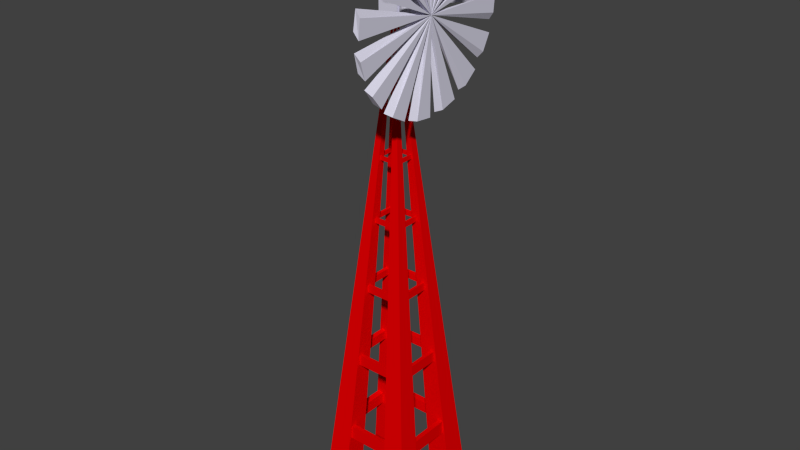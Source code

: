 # Source: wind_mill.blend  (saved by Blender 2.76.0; exported with 4.5.12 LTS)
import bpy
from mathutils import Matrix  # noqa: F401  (used for matrix-valued properties, if any)

bpy.ops.wm.read_factory_settings(use_empty=True)
scene = bpy.context.scene
scene.name = 'Scene'

# ---- collections
col_collection_1 = bpy.data.collections.new('Collection 1'); scene.collection.children.link(col_collection_1)

# ---- materials (node trees are filled in below, after node groups)
mat_wind_mill = bpy.data.materials.new('Wind Mill')
mat_wind_mill.alpha_threshold = 0.0
mat_wind_mill.use_transparent_shadow = False
mat_wind_mill.diffuse_color = (0.6923, 0.6761, 0.8, 1.0)
mat_wind_mill.roughness = 0.5
mat_wind_mill.line_color = (0.0, 0.0, 0.0, 1.0)
mat_wind_mill_body = bpy.data.materials.new('Wind Mill Body')
mat_wind_mill_body.alpha_threshold = 0.0
mat_wind_mill_body.use_transparent_shadow = False
mat_wind_mill_body.diffuse_color = (0.8, 0.0, 0.0008071, 1.0)
mat_wind_mill_body.roughness = 0.5

# ---- material node trees

# ---- world
world_world = bpy.data.worlds.new('World'); scene.world = world_world
world_world.color = (0.05088, 0.05088, 0.05088)
world_world.use_sun_shadow = False
world_world.sun_shadow_jitter_overblur = 0.0
world_world.cycles.sampling_method = 'MANUAL'
world_world.cycles.sample_map_resolution = 256

# ---- meshes
me_cube_001 = bpy.data.meshes.new('Cube.001')
me_cube_001.from_pydata([(-0.8215, -0.8215, -1.0), (0.0, 0.0, 1.0), (-0.8215, 0.8215, -1.0), (-0.156, 0.156, 0.9383), (0.8215, -0.8215, -1.0), (-0.156, -0.156, 1.015), (0.8215, 0.8215, -1.0), (-0.156, -0.156, 0.9383), (-0.156, 0.156, 1.015), (0.156, -0.156, 0.9383), (0.156, -0.156, 1.015), (0.156, 0.156, 0.9383), (0.156, 0.156, 1.015), (0.3088, 1.746e-08, 1.029), (0.2684, 1.746e-08, 1.026), (0.2312, 1.746e-08, 1.021), (0.1985, 1.746e-08, 1.015), (0.1717, 1.746e-08, 1.007), (0.1518, 1.746e-08, 0.9974), (0.1396, 1.746e-08, 0.9874), (0.1354, 1.746e-08, 0.977), (0.1396, 1.746e-08, 0.9667), (0.1518, 1.746e-08, 0.9567), (0.1717, 1.746e-08, 0.9475), (0.1985, 1.746e-08, 0.9394), (0.2312, 1.746e-08, 0.9328), (0.2684, 1.746e-08, 0.9279), (0.3088, 1.746e-08, 0.9249), (0.3096, 0.008199, 1.029), (0.27, 0.01608, 1.026), (0.2335, 0.02335, 1.021), (0.2014, 0.02972, 1.015), (0.1752, 0.03494, 1.007), (0.1556, 0.03883, 0.9974), (0.1436, 0.04122, 0.9874), (0.1396, 0.04203, 0.977), (0.1436, 0.04122, 0.9667), (0.1556, 0.03883, 0.9567), (0.1752, 0.03494, 0.9475), (0.2014, 0.02972, 0.9394), (0.2335, 0.02335, 0.9328), (0.27, 0.01608, 0.9279), (0.3096, 0.008199, 0.9249), (0.312, 0.01608, 1.029), (0.2747, 0.03155, 1.026), (0.2403, 0.0458, 1.021), (0.2101, 0.05829, 1.015), (0.1854, 0.06855, 1.007), (0.167, 0.07616, 0.9974), (0.1556, 0.08085, 0.9874), (0.1518, 0.08244, 0.977), (0.1556, 0.08085, 0.9667), (0.167, 0.07616, 0.9567), (0.1854, 0.06855, 0.9475), (0.2101, 0.05829, 0.9394), (0.2403, 0.0458, 0.9328), (0.2747, 0.03155, 0.9279), (0.312, 0.01608, 0.9249), (0.3159, 0.02335, 1.029), (0.2823, 0.0458, 1.026), (0.2513, 0.06649, 1.021), (0.2242, 0.08463, 1.015), (0.2019, 0.09951, 1.007), (0.1854, 0.1106, 0.9974), (0.1752, 0.1174, 0.9874), (0.1717, 0.1197, 0.977), (0.1752, 0.1174, 0.9667), (0.1854, 0.1106, 0.9567), (0.2019, 0.09951, 0.9475), (0.2242, 0.08463, 0.9394), (0.2513, 0.06649, 0.9328), (0.2823, 0.0458, 0.9279), (0.3159, 0.02335, 0.9249), (0.3211, 0.02972, 1.029), (0.2925, 0.05829, 1.026), (0.2662, 0.08463, 1.021), (0.2431, 0.1077, 1.015), (0.2242, 0.1267, 1.007), (0.2101, 0.1407, 0.9974), (0.2014, 0.1494, 0.9874), (0.1985, 0.1523, 0.977), (0.2014, 0.1494, 0.9667), (0.2101, 0.1407, 0.9567), (0.2242, 0.1267, 0.9475), (0.2431, 0.1077, 0.9394), (0.2662, 0.08463, 0.9328), (0.2925, 0.05829, 0.9279), (0.3211, 0.02972, 0.9249), (0.3275, 0.03494, 1.029), (0.305, 0.06855, 1.026), (0.2843, 0.09951, 1.021), (0.2662, 0.1267, 1.015), (0.2513, 0.1489, 1.007), (0.2403, 0.1655, 0.9974), (0.2335, 0.1757, 0.9874), (0.2312, 0.1791, 0.977), (0.2335, 0.1757, 0.9667), (0.2403, 0.1655, 0.9567), (0.2513, 0.1489, 0.9475), (0.2662, 0.1267, 0.9394), (0.2843, 0.09951, 0.9328), (0.305, 0.06855, 0.9279), (0.3275, 0.03494, 0.9249), (0.3348, 0.03883, 1.029), (0.3193, 0.07616, 1.026), (0.305, 0.1106, 1.021), (0.2925, 0.1407, 1.015), (0.2823, 0.1655, 1.007), (0.2747, 0.1839, 0.9974), (0.27, 0.1952, 0.9874), (0.2684, 0.199, 0.977), (0.27, 0.1952, 0.9667), (0.2747, 0.1839, 0.9567), (0.2823, 0.1655, 0.9475), (0.2925, 0.1407, 0.9394), (0.305, 0.1106, 0.9328), (0.3193, 0.07616, 0.9279), (0.3348, 0.03883, 0.9249), (0.3426, 0.04122, 1.029), (0.3348, 0.08085, 1.026), (0.3275, 0.1174, 1.021), (0.3211, 0.1494, 1.015), (0.3159, 0.1757, 1.007), (0.312, 0.1952, 0.9974), (0.3096, 0.2072, 0.9874), (0.3088, 0.2113, 0.977), (0.3096, 0.2072, 0.9667), (0.312, 0.1952, 0.9567), (0.3159, 0.1757, 0.9475), (0.3211, 0.1494, 0.9394), (0.3275, 0.1174, 0.9328), (0.3348, 0.08085, 0.9279), (0.3426, 0.04122, 0.9249), (0.3508, 0.04203, 1.029), (0.3508, 0.08244, 1.026), (0.3508, 0.1197, 1.021), (0.3508, 0.1523, 1.015), (0.3508, 0.1791, 1.007), (0.3508, 0.199, 0.9974), (0.3508, 0.2113, 0.9874), (0.3508, 0.2154, 0.977), (0.3508, 0.2113, 0.9667), (0.3508, 0.199, 0.9567), (0.3508, 0.1791, 0.9475), (0.3508, 0.1523, 0.9394), (0.3508, 0.1197, 0.9328), (0.3508, 0.08244, 0.9279), (0.3508, 0.04203, 0.9249), (0.359, 0.04122, 1.029), (0.3669, 0.08085, 1.026), (0.3742, 0.1174, 1.021), (0.3806, 0.1494, 1.015), (0.3858, 0.1757, 1.007), (0.3897, 0.1952, 0.9974), (0.3921, 0.2072, 0.9874), (0.3929, 0.2113, 0.977), (0.3921, 0.2072, 0.9667), (0.3897, 0.1952, 0.9567), (0.3858, 0.1757, 0.9475), (0.3806, 0.1494, 0.9394), (0.3742, 0.1174, 0.9328), (0.3669, 0.08085, 0.9279), (0.359, 0.04122, 0.9249), (0.3669, 0.03883, 1.029), (0.3824, 0.07616, 1.026), (0.3966, 0.1106, 1.021), (0.4091, 0.1407, 1.015), (0.4194, 0.1655, 1.007), (0.427, 0.1839, 0.9974), (0.4317, 0.1952, 0.9874), (0.4333, 0.199, 0.977), (0.4317, 0.1952, 0.9667), (0.427, 0.1839, 0.9567), (0.4194, 0.1655, 0.9475), (0.4091, 0.1407, 0.9394), (0.3966, 0.1106, 0.9328), (0.3824, 0.07616, 0.9279), (0.3669, 0.03883, 0.9249), (0.3742, 0.03494, 1.029), (0.3966, 0.06855, 1.026), (0.4173, 0.09951, 1.021), (0.4355, 0.1267, 1.015), (0.4504, 0.1489, 1.007), (0.4614, 0.1655, 0.9974), (0.4682, 0.1757, 0.9874), (0.4705, 0.1791, 0.977), (0.4682, 0.1757, 0.9667), (0.4614, 0.1655, 0.9567), (0.4504, 0.1489, 0.9475), (0.4355, 0.1267, 0.9394), (0.4173, 0.09951, 0.9328), (0.3966, 0.06855, 0.9279), (0.3742, 0.03494, 0.9249), (0.3806, 0.02972, 1.029), (0.4091, 0.05829, 1.026), (0.4355, 0.08463, 1.021), (0.4585, 0.1077, 1.015), (0.4775, 0.1267, 1.007), (0.4916, 0.1407, 0.9974), (0.5002, 0.1494, 0.9874), (0.5032, 0.1523, 0.977), (0.5002, 0.1494, 0.9667), (0.4916, 0.1407, 0.9567), (0.4775, 0.1267, 0.9475), (0.4585, 0.1077, 0.9394), (0.4355, 0.08463, 0.9328), (0.4091, 0.05829, 0.9279), (0.3806, 0.02972, 0.9249), (0.3858, 0.02335, 1.029), (0.4194, 0.0458, 1.026), (0.4504, 0.06649, 1.021), (0.4775, 0.08463, 1.015), (0.4998, 0.09951, 1.007), (0.5163, 0.1106, 0.9974), (0.5265, 0.1174, 0.9874), (0.53, 0.1197, 0.977), (0.5265, 0.1174, 0.9667), (0.5163, 0.1106, 0.9567), (0.4998, 0.09951, 0.9475), (0.4775, 0.08463, 0.9394), (0.4504, 0.06649, 0.9328), (0.4194, 0.0458, 0.9279), (0.3858, 0.02335, 0.9249), (0.3897, 0.01608, 1.029), (0.427, 0.03155, 1.026), (0.4614, 0.0458, 1.021), (0.4916, 0.05829, 1.015), (0.5163, 0.06855, 1.007), (0.5347, 0.07616, 0.9974), (0.546, 0.08085, 0.9874), (0.5499, 0.08244, 0.977), (0.546, 0.08085, 0.9667), (0.5347, 0.07616, 0.9567), (0.5163, 0.06855, 0.9475), (0.4916, 0.05829, 0.9394), (0.4614, 0.0458, 0.9328), (0.427, 0.03155, 0.9279), (0.3897, 0.01608, 0.9249), (0.3921, 0.008199, 1.029), (0.4317, 0.01608, 1.026), (0.4682, 0.02335, 1.021), (0.5002, 0.02972, 1.015), (0.5265, 0.03494, 1.007), (0.546, 0.03883, 0.9974), (0.5581, 0.04122, 0.9874), (0.5621, 0.04203, 0.977), (0.5581, 0.04122, 0.9667), (0.546, 0.03883, 0.9567), (0.5265, 0.03494, 0.9475), (0.5002, 0.02972, 0.9394), (0.4682, 0.02335, 0.9328), (0.4317, 0.01608, 0.9279), (0.3921, 0.008199, 0.9249), (0.3929, 1.591e-08, 1.029), (0.4333, 2.634e-08, 1.026), (0.4705, 2.313e-08, 1.021), (0.5032, 1.19e-08, 1.015), (0.53, -9.451e-10, 1.007), (0.5499, 3.116e-08, 0.9974), (0.5621, -9.451e-10, 0.9874), (0.5663, -4.155e-09, 0.977), (0.5621, -9.451e-10, 0.9667), (0.5499, 3.116e-08, 0.9567), (0.53, -9.451e-10, 0.9475), (0.5032, 1.19e-08, 0.9394), (0.4705, 1.511e-08, 0.9328), (0.4333, 1.832e-08, 0.9279), (0.3929, 1.832e-08, 0.9249), (0.3921, -0.008199, 1.029), (0.4317, -0.01608, 1.026), (0.4682, -0.02335, 1.021), (0.5002, -0.02972, 1.015), (0.5265, -0.03494, 1.007), (0.546, -0.03883, 0.9974), (0.5581, -0.04122, 0.9874), (0.5621, -0.04203, 0.977), (0.5581, -0.04122, 0.9667), (0.546, -0.03883, 0.9567), (0.5265, -0.03494, 0.9475), (0.5002, -0.02972, 0.9394), (0.4682, -0.02335, 0.9328), (0.4317, -0.01608, 0.9279), (0.3921, -0.008199, 0.9249), (0.3897, -0.01608, 1.029), (0.427, -0.03155, 1.026), (0.4614, -0.0458, 1.021), (0.4916, -0.05829, 1.015), (0.5163, -0.06855, 1.007), (0.5347, -0.07616, 0.9974), (0.546, -0.08085, 0.9874), (0.5499, -0.08244, 0.977), (0.546, -0.08085, 0.9667), (0.5347, -0.07616, 0.9567), (0.5163, -0.06855, 0.9475), (0.4916, -0.05829, 0.9394), (0.4614, -0.0458, 0.9328), (0.427, -0.03155, 0.9279), (0.3897, -0.01608, 0.9249), (0.3858, -0.02335, 1.029), (0.4194, -0.0458, 1.026), (0.4504, -0.06649, 1.021), (0.4775, -0.08463, 1.015), (0.4998, -0.09951, 1.007), (0.5163, -0.1106, 0.9974), (0.5265, -0.1174, 0.9874), (0.53, -0.1197, 0.977), (0.5265, -0.1174, 0.9667), (0.5163, -0.1106, 0.9567), (0.4998, -0.09951, 0.9475), (0.4775, -0.08463, 0.9394), (0.4504, -0.06649, 0.9328), (0.4194, -0.0458, 0.9279), (0.3858, -0.02335, 0.9249), (0.3806, -0.02972, 1.029), (0.4091, -0.05829, 1.026), (0.4355, -0.08463, 1.021), (0.4585, -0.1077, 1.015), (0.4775, -0.1267, 1.007), (0.4916, -0.1407, 0.9974), (0.5002, -0.1494, 0.9874), (0.5032, -0.1523, 0.977), (0.5002, -0.1494, 0.9667), (0.4916, -0.1407, 0.9567), (0.4775, -0.1267, 0.9475), (0.4585, -0.1077, 0.9394), (0.4355, -0.08463, 0.9328), (0.4091, -0.05829, 0.9279), (0.3806, -0.02972, 0.9249), (0.3742, -0.03494, 1.029), (0.3966, -0.06855, 1.026), (0.4173, -0.09951, 1.021), (0.4355, -0.1267, 1.015), (0.4504, -0.1489, 1.007), (0.4614, -0.1655, 0.9974), (0.4682, -0.1757, 0.9874), (0.4705, -0.1791, 0.977), (0.4682, -0.1757, 0.9667), (0.4614, -0.1655, 0.9567), (0.4504, -0.1489, 0.9475), (0.4355, -0.1267, 0.9394), (0.4173, -0.09951, 0.9328), (0.3966, -0.06855, 0.9279), (0.3742, -0.03494, 0.9249), (0.3508, 1.746e-08, 0.9239), (0.3669, -0.03883, 1.029), (0.3824, -0.07616, 1.026), (0.3966, -0.1106, 1.021), (0.4091, -0.1407, 1.015), (0.4194, -0.1655, 1.007), (0.427, -0.1839, 0.9974), (0.4317, -0.1952, 0.9874), (0.4333, -0.199, 0.977), (0.4317, -0.1952, 0.9667), (0.427, -0.1839, 0.9567), (0.4194, -0.1655, 0.9475), (0.4091, -0.1407, 0.9394), (0.3966, -0.1106, 0.9328), (0.3824, -0.07616, 0.9279), (0.3669, -0.03883, 0.9249), (0.359, -0.04122, 1.029), (0.3669, -0.08085, 1.026), (0.3742, -0.1174, 1.021), (0.3806, -0.1494, 1.015), (0.3858, -0.1757, 1.007), (0.3897, -0.1952, 0.9974), (0.3921, -0.2072, 0.9874), (0.3929, -0.2113, 0.977), (0.3921, -0.2072, 0.9667), (0.3897, -0.1952, 0.9567), (0.3858, -0.1757, 0.9475), (0.3806, -0.1494, 0.9394), (0.3742, -0.1174, 0.9328), (0.3669, -0.08085, 0.9279), (0.359, -0.04122, 0.9249), (0.3508, -0.04203, 1.029), (0.3508, -0.08244, 1.026), (0.3508, -0.1197, 1.021), (0.3508, -0.1523, 1.015), (0.3508, -0.1791, 1.007), (0.3508, -0.199, 0.9974), (0.3508, -0.2113, 0.9874), (0.3508, -0.2154, 0.977), (0.3508, -0.2113, 0.9667), (0.3508, -0.199, 0.9567), (0.3508, -0.1791, 0.9475), (0.3508, -0.1523, 0.9394), (0.3508, -0.1197, 0.9328), (0.3508, -0.08244, 0.9279), (0.3508, -0.04203, 0.9249), (0.3426, -0.04122, 1.029), (0.3348, -0.08085, 1.026), (0.3275, -0.1174, 1.021), (0.3211, -0.1494, 1.015), (0.3159, -0.1757, 1.007), (0.312, -0.1952, 0.9974), (0.3096, -0.2072, 0.9874), (0.3088, -0.2113, 0.977), (0.3096, -0.2072, 0.9667), (0.312, -0.1952, 0.9567), (0.3159, -0.1757, 0.9475), (0.3211, -0.1494, 0.9394), (0.3275, -0.1174, 0.9328), (0.3348, -0.08085, 0.9279), (0.3426, -0.04122, 0.9249), (0.3348, -0.03883, 1.029), (0.3193, -0.07616, 1.026), (0.305, -0.1106, 1.021), (0.2925, -0.1407, 1.015), (0.2823, -0.1655, 1.007), (0.2747, -0.1839, 0.9974), (0.27, -0.1952, 0.9874), (0.2684, -0.199, 0.977), (0.27, -0.1952, 0.9667), (0.2747, -0.1839, 0.9567), (0.2823, -0.1655, 0.9475), (0.2925, -0.1407, 0.9394), (0.305, -0.1106, 0.9328), (0.3193, -0.07616, 0.9279), (0.3348, -0.03883, 0.9249), (0.3275, -0.03494, 1.029), (0.305, -0.06855, 1.026), (0.2843, -0.09951, 1.021), (0.2662, -0.1267, 1.015), (0.2513, -0.1489, 1.007), (0.2403, -0.1655, 0.9974), (0.2335, -0.1757, 0.9874), (0.2312, -0.1791, 0.977), (0.2335, -0.1757, 0.9667), (0.2403, -0.1655, 0.9567), (0.2513, -0.1489, 0.9475), (0.2662, -0.1267, 0.9394), (0.2843, -0.09951, 0.9328), (0.305, -0.06855, 0.9279), (0.3275, -0.03494, 0.9249), (0.3211, -0.02972, 1.029), (0.2925, -0.05829, 1.026), (0.2662, -0.08463, 1.021), (0.2431, -0.1077, 1.015), (0.2242, -0.1267, 1.007), (0.2101, -0.1407, 0.9974), (0.2014, -0.1494, 0.9874), (0.1985, -0.1523, 0.977), (0.2014, -0.1494, 0.9667), (0.2101, -0.1407, 0.9567), (0.2242, -0.1267, 0.9475), (0.2431, -0.1077, 0.9394), (0.2662, -0.08463, 0.9328), (0.2925, -0.05829, 0.9279), (0.3211, -0.02972, 0.9249), (0.3159, -0.02335, 1.029), (0.2823, -0.0458, 1.026), (0.2513, -0.06649, 1.021), (0.2242, -0.08463, 1.015), (0.2019, -0.09951, 1.007), (0.1854, -0.1106, 0.9974), (0.1752, -0.1174, 0.9874), (0.1717, -0.1197, 0.977), (0.1752, -0.1174, 0.9667), (0.1854, -0.1106, 0.9567), (0.2019, -0.09951, 0.9475), (0.2242, -0.08463, 0.9394), (0.2513, -0.06649, 0.9328), (0.2823, -0.0458, 0.9279), (0.3159, -0.02335, 0.9249), (0.3508, -9.401e-09, 1.03), (0.312, -0.01608, 1.029), (0.2747, -0.03155, 1.026), (0.2403, -0.0458, 1.021), (0.2101, -0.05829, 1.015), (0.1854, -0.06855, 1.007), (0.167, -0.07616, 0.9974), (0.1556, -0.08085, 0.9874), (0.1518, -0.08244, 0.977), (0.1556, -0.08085, 0.9667), (0.167, -0.07616, 0.9567), (0.1854, -0.06855, 0.9475), (0.2101, -0.05829, 0.9394), (0.2403, -0.0458, 0.9328), (0.2747, -0.03155, 0.9279), (0.312, -0.01608, 0.9249), (0.3096, -0.008199, 1.029), (0.27, -0.01608, 1.026), (0.2335, -0.02335, 1.021), (0.2014, -0.02972, 1.015), (0.1752, -0.03494, 1.007), (0.1556, -0.03883, 0.9974), (0.1436, -0.04122, 0.9874), (0.1396, -0.04203, 0.977), (0.1436, -0.04122, 0.9667), (0.1556, -0.03883, 0.9567), (0.1752, -0.03494, 0.9475), (0.2014, -0.02972, 0.9394), (0.2335, -0.02335, 0.9328), (0.27, -0.01608, 0.9279), (0.3096, -0.008199, 0.9249), (0.04844, 1.627, 1.052), (0.04844, 1.627, 0.9046), (0.04844, 0.07325, 0.9782), (-0.04844, 1.627, 1.052), (-0.04844, 1.627, 0.9046), (-0.04844, 0.07325, 0.9782), (0.6236, 1.403, 0.9744), (0.6236, 1.375, 1.043), (0.6236, 1.295, 1.108), (0.6236, 1.164, 1.169), (0.6236, 0.9879, 1.221), (0.6236, 0.7734, 1.265), (0.6236, 0.5286, 1.297), (0.6236, 0.2631, 1.317), (0.6236, -0.01309, 1.324), (0.6236, -0.2893, 1.317), (0.6236, -0.5548, 1.297), (0.6236, -0.7995, 1.265), (0.6236, -1.014, 1.221), (0.6236, -1.19, 1.169), (0.6236, -1.321, 1.108), (0.6236, -1.401, 1.043), (0.6236, -1.429, 0.9744), (0.6236, -1.401, 0.9063), (0.6236, -1.321, 0.8408), (0.6236, -1.19, 0.7804), (0.6236, -1.014, 0.7274), (0.6236, -0.7995, 0.684), (0.6236, -0.5548, 0.6517), (0.6236, -0.2893, 0.6318), (0.6236, -0.01309, 0.6251), (0.6236, 0.2631, 0.6318), (0.6236, 0.5286, 0.6517), (0.6236, 0.7734, 0.684), (0.6236, 0.9879, 0.7274), (0.6236, 1.164, 0.7804), (0.6236, 1.295, 0.8408), (0.6236, 1.375, 0.9063), (0.6236, -0.01309, 0.9744), (0.572, 1.399, 0.9496), (0.5717, 1.391, 1.018), (0.5707, 1.33, 1.085), (0.569, 1.217, 1.147), (0.5666, 1.056, 1.203), (0.5638, 0.855, 1.25), (0.5606, 0.6202, 1.287), (0.5571, 0.3611, 1.311), (0.5535, 0.08757, 1.323), (0.5498, -0.1898, 1.321), (0.5463, -0.4604, 1.306), (0.5431, -0.7138, 1.278), (0.5402, -0.9403, 1.238), (0.5379, -1.131, 1.189), (0.5361, -1.279, 1.131), (0.535, -1.378, 1.067), (0.5347, -1.425, 0.9993), (0.535, -1.417, 0.9308), (0.536, -1.356, 0.864), (0.5377, -1.243, 0.8015), (0.54, -1.083, 0.7456), (0.5429, -0.8812, 0.6985), (0.5461, -0.6464, 0.662), (0.5496, -0.3873, 0.6375), (0.5532, -0.1137, 0.626), (0.5569, 0.1636, 0.6278), (0.5604, 0.4342, 0.643), (0.5636, 0.6876, 0.6709), (0.5665, 0.9141, 0.7105), (0.5688, 1.105, 0.7602), (0.5706, 1.253, 0.8181), (0.5717, 1.352, 0.8821), (0.5533, -0.01309, 0.9744), (-0.8215, -0.4108, -1.0), (-0.4108, 0.8215, -1.0), (0.8215, 0.4108, -1.0), (0.4108, -0.8215, -1.0), (-0.8215, 0.4108, -1.0), (0.4108, 0.8215, -1.0), (0.8215, -0.4108, -1.0), (-0.4108, -0.8215, -1.0), (-0.4108, 0.4108, -1.0), (-0.4108, -0.4108, -1.0), (0.4108, -0.4108, -1.0), (0.4108, 0.4108, -1.0), (-0.6667, -0.6667, -0.7278), (-0.6667, -0.6667, -0.6727), (-0.6667, 0.6667, -0.7278), (-0.6667, 0.6667, -0.6727), (0.6667, -0.6667, -0.7278), (0.6667, -0.6667, -0.6727), (0.6667, 0.6667, -0.7278), (0.6667, 0.6667, -0.6727), (-0.5746, -0.5746, -0.724), (-0.5746, -0.5746, -0.6765), (-0.5746, 0.5746, -0.724), (-0.5746, 0.5746, -0.6765), (0.5746, -0.5746, -0.724), (0.5746, -0.5746, -0.6765), (0.5746, 0.5746, -0.724), (0.5746, 0.5746, -0.6765), (-0.5227, -0.5227, -0.3965), (-0.5227, -0.5227, -0.3534), (-0.5227, 0.5227, -0.3965), (-0.5227, 0.5227, -0.3534), (0.5227, -0.5227, -0.3965), (0.5227, -0.5227, -0.3534), (0.5227, 0.5227, -0.3965), (0.5227, 0.5227, -0.3534), (-0.4505, -0.4505, -0.3936), (-0.4505, -0.4505, -0.3564), (-0.4505, 0.4505, -0.3936), (-0.4505, 0.4505, -0.3564), (0.4505, -0.4505, -0.3936), (0.4505, -0.4505, -0.3564), (0.4505, 0.4505, -0.3936), (0.4505, 0.4505, -0.3564), (-0.3768, -0.3768, -0.08855), (-0.3768, -0.3768, -0.05743), (-0.3768, 0.3768, -0.08855), (-0.3768, 0.3768, -0.05743), (0.3768, -0.3768, -0.08855), (0.3768, -0.3768, -0.05743), (0.3768, 0.3768, -0.08855), (0.3768, 0.3768, -0.05743), (-0.3247, -0.3247, -0.0864), (-0.3247, -0.3247, -0.05959), (-0.3247, 0.3247, -0.0864), (-0.3247, 0.3247, -0.05959), (0.3247, -0.3247, -0.0864), (0.3247, -0.3247, -0.05959), (0.3247, 0.3247, -0.0864), (0.3247, 0.3247, -0.05959), (-0.2541, -0.2541, 0.1902), (-0.2541, -0.2541, 0.2112), (-0.2541, 0.2541, 0.1902), (-0.2541, 0.2541, 0.2112), (0.2541, -0.2541, 0.1902), (0.2541, -0.2541, 0.2112), (0.2541, 0.2541, 0.1902), (0.2541, 0.2541, 0.2112), (-0.2189, -0.2189, 0.1917), (-0.2189, -0.2189, 0.2098), (-0.2189, 0.2189, 0.1917), (-0.2189, 0.2189, 0.2098), (0.2189, -0.2189, 0.1917), (0.2189, -0.2189, 0.2098), (0.2189, 0.2189, 0.1917), (0.2189, 0.2189, 0.2098), (-0.1951, -0.1951, 0.4349), (-0.1951, -0.1951, 0.451), (-0.1951, 0.1951, 0.4349), (-0.1951, 0.1951, 0.451), (0.1951, -0.1951, 0.4349), (0.1951, -0.1951, 0.451), (0.1951, 0.1951, 0.4349), (0.1951, 0.1951, 0.451), (-0.1681, -0.1681, 0.4361), (-0.1681, -0.1681, 0.4499), (-0.1681, 0.1681, 0.4361), (-0.1681, 0.1681, 0.4499), (0.1681, -0.1681, 0.4361), (0.1681, -0.1681, 0.4499), (0.1681, 0.1681, 0.4361), (0.1681, 0.1681, 0.4499)], [], [(10, 12, 8, 5), (7, 3, 11, 9), (10, 5, 7, 9), (12, 10, 9, 11), (578, 572, 6, 569), (8, 12, 11, 3), (5, 8, 3, 7), (570, 4, 1), (1, 577, 570), (572, 578, 1), (2, 1, 568), (25, 24, 39, 40), (18, 17, 32, 33), (26, 25, 40, 41), (19, 18, 33, 34), (27, 26, 41, 42), (20, 19, 34, 35), (21, 20, 35, 36), (14, 13, 28, 29), (22, 21, 36, 37), (15, 14, 29, 30), (23, 22, 37, 38), (16, 15, 30, 31), (24, 23, 38, 39), (17, 16, 31, 32), (31, 30, 45, 46), (39, 38, 53, 54), (32, 31, 46, 47), (40, 39, 54, 55), (33, 32, 47, 48), (41, 40, 55, 56), (34, 33, 48, 49), (42, 41, 56, 57), (35, 34, 49, 50), (36, 35, 50, 51), (29, 28, 43, 44), (37, 36, 51, 52), (30, 29, 44, 45), (38, 37, 52, 53), (50, 49, 64, 65), (51, 50, 65, 66), (44, 43, 58, 59), (52, 51, 66, 67), (45, 44, 59, 60), (53, 52, 67, 68), (46, 45, 60, 61), (54, 53, 68, 69), (47, 46, 61, 62), (55, 54, 69, 70), (48, 47, 62, 63), (56, 55, 70, 71), (49, 48, 63, 64), (57, 56, 71, 72), (69, 68, 83, 84), (62, 61, 76, 77), (70, 69, 84, 85), (63, 62, 77, 78), (71, 70, 85, 86), (64, 63, 78, 79), (72, 71, 86, 87), (65, 64, 79, 80), (66, 65, 80, 81), (59, 58, 73, 74), (67, 66, 81, 82), (60, 59, 74, 75), (68, 67, 82, 83), (61, 60, 75, 76), (81, 80, 95, 96), (74, 73, 88, 89), (82, 81, 96, 97), (75, 74, 89, 90), (83, 82, 97, 98), (76, 75, 90, 91), (84, 83, 98, 99), (77, 76, 91, 92), (85, 84, 99, 100), (78, 77, 92, 93), (86, 85, 100, 101), (79, 78, 93, 94), (87, 86, 101, 102), (80, 79, 94, 95), (100, 99, 114, 115), (93, 92, 107, 108), (101, 100, 115, 116), (94, 93, 108, 109), (102, 101, 116, 117), (95, 94, 109, 110), (96, 95, 110, 111), (89, 88, 103, 104), (97, 96, 111, 112), (90, 89, 104, 105), (98, 97, 112, 113), (91, 90, 105, 106), (99, 98, 113, 114), (92, 91, 106, 107), (104, 103, 118, 119), (112, 111, 126, 127), (105, 104, 119, 120), (113, 112, 127, 128), (106, 105, 120, 121), (114, 113, 128, 129), (107, 106, 121, 122), (115, 114, 129, 130), (108, 107, 122, 123), (116, 115, 130, 131), (109, 108, 123, 124), (117, 116, 131, 132), (110, 109, 124, 125), (111, 110, 125, 126), (123, 122, 137, 138), (131, 130, 145, 146), (124, 123, 138, 139), (132, 131, 146, 147), (125, 124, 139, 140), (126, 125, 140, 141), (119, 118, 133, 134), (127, 126, 141, 142), (120, 119, 134, 135), (128, 127, 142, 143), (121, 120, 135, 136), (129, 128, 143, 144), (122, 121, 136, 137), (130, 129, 144, 145), (142, 141, 156, 157), (135, 134, 149, 150), (143, 142, 157, 158), (136, 135, 150, 151), (144, 143, 158, 159), (137, 136, 151, 152), (145, 144, 159, 160), (138, 137, 152, 153), (146, 145, 160, 161), (139, 138, 153, 154), (147, 146, 161, 162), (140, 139, 154, 155), (141, 140, 155, 156), (134, 133, 148, 149), (161, 160, 175, 176), (154, 153, 168, 169), (162, 161, 176, 177), (155, 154, 169, 170), (156, 155, 170, 171), (149, 148, 163, 164), (157, 156, 171, 172), (150, 149, 164, 165), (158, 157, 172, 173), (151, 150, 165, 166), (159, 158, 173, 174), (152, 151, 166, 167), (160, 159, 174, 175), (153, 152, 167, 168), (165, 164, 179, 180), (173, 172, 187, 188), (166, 165, 180, 181), (174, 173, 188, 189), (167, 166, 181, 182), (175, 174, 189, 190), (168, 167, 182, 183), (176, 175, 190, 191), (169, 168, 183, 184), (177, 176, 191, 192), (170, 169, 184, 185), (171, 170, 185, 186), (164, 163, 178, 179), (172, 171, 186, 187), (184, 183, 198, 199), (192, 191, 206, 207), (185, 184, 199, 200), (186, 185, 200, 201), (179, 178, 193, 194), (187, 186, 201, 202), (180, 179, 194, 195), (188, 187, 202, 203), (181, 180, 195, 196), (189, 188, 203, 204), (182, 181, 196, 197), (190, 189, 204, 205), (183, 182, 197, 198), (191, 190, 205, 206), (203, 202, 217, 218), (196, 195, 210, 211), (204, 203, 218, 219), (197, 196, 211, 212), (205, 204, 219, 220), (198, 197, 212, 213), (206, 205, 220, 221), (199, 198, 213, 214), (207, 206, 221, 222), (200, 199, 214, 215), (201, 200, 215, 216), (194, 193, 208, 209), (202, 201, 216, 217), (195, 194, 209, 210), (222, 221, 236, 237), (215, 214, 229, 230), (216, 215, 230, 231), (209, 208, 223, 224), (217, 216, 231, 232), (210, 209, 224, 225), (218, 217, 232, 233), (211, 210, 225, 226), (219, 218, 233, 234), (212, 211, 226, 227), (220, 219, 234, 235), (213, 212, 227, 228), (221, 220, 235, 236), (214, 213, 228, 229), (234, 233, 248, 249), (227, 226, 241, 242), (235, 234, 249, 250), (228, 227, 242, 243), (236, 235, 250, 251), (229, 228, 243, 244), (237, 236, 251, 252), (230, 229, 244, 245), (231, 230, 245, 246), (224, 223, 238, 239), (232, 231, 246, 247), (225, 224, 239, 240), (233, 232, 247, 248), (226, 225, 240, 241), (246, 245, 260, 261), (239, 238, 253, 254), (247, 246, 261, 262), (240, 239, 254, 255), (248, 247, 262, 263), (241, 240, 255, 256), (249, 248, 263, 264), (242, 241, 256, 257), (250, 249, 264, 265), (243, 242, 257, 258), (251, 250, 265, 266), (244, 243, 258, 259), (252, 251, 266, 267), (245, 244, 259, 260), (257, 256, 271, 272), (265, 264, 279, 280), (258, 257, 272, 273), (266, 265, 280, 281), (259, 258, 273, 274), (267, 266, 281, 282), (260, 259, 274, 275), (261, 260, 275, 276), (254, 253, 268, 269), (262, 261, 276, 277), (255, 254, 269, 270), (263, 262, 277, 278), (256, 255, 270, 271), (264, 263, 278, 279), (276, 275, 290, 291), (269, 268, 283, 284), (277, 276, 291, 292), (270, 269, 284, 285), (278, 277, 292, 293), (271, 270, 285, 286), (279, 278, 293, 294), (272, 271, 286, 287), (280, 279, 294, 295), (273, 272, 287, 288), (281, 280, 295, 296), (274, 273, 288, 289), (282, 281, 296, 297), (275, 274, 289, 290), (295, 294, 309, 310), (288, 287, 302, 303), (296, 295, 310, 311), (289, 288, 303, 304), (297, 296, 311, 312), (290, 289, 304, 305), (291, 290, 305, 306), (284, 283, 298, 299), (292, 291, 306, 307), (285, 284, 299, 300), (293, 292, 307, 308), (286, 285, 300, 301), (294, 293, 308, 309), (287, 286, 301, 302), (299, 298, 313, 314), (307, 306, 321, 322), (300, 299, 314, 315), (308, 307, 322, 323), (301, 300, 315, 316), (309, 308, 323, 324), (302, 301, 316, 317), (310, 309, 324, 325), (303, 302, 317, 318), (311, 310, 325, 326), (304, 303, 318, 319), (312, 311, 326, 327), (305, 304, 319, 320), (306, 305, 320, 321), (318, 317, 332, 333), (326, 325, 340, 341), (319, 318, 333, 334), (327, 326, 341, 342), (320, 319, 334, 335), (321, 320, 335, 336), (314, 313, 328, 329), (322, 321, 336, 337), (315, 314, 329, 330), (323, 322, 337, 338), (316, 315, 330, 331), (324, 323, 338, 339), (317, 316, 331, 332), (325, 324, 339, 340), (337, 336, 352, 353), (330, 329, 345, 346), (338, 337, 353, 354), (331, 330, 346, 347), (339, 338, 354, 355), (332, 331, 347, 348), (340, 339, 355, 356), (333, 332, 348, 349), (341, 340, 356, 357), (334, 333, 349, 350), (342, 341, 357, 358), (335, 334, 350, 351), (336, 335, 351, 352), (329, 328, 344, 345), (357, 356, 371, 372), (350, 349, 364, 365), (358, 357, 372, 373), (351, 350, 365, 366), (352, 351, 366, 367), (345, 344, 359, 360), (353, 352, 367, 368), (346, 345, 360, 361), (354, 353, 368, 369), (347, 346, 361, 362), (355, 354, 369, 370), (348, 347, 362, 363), (356, 355, 370, 371), (349, 348, 363, 364), (369, 368, 383, 384), (362, 361, 376, 377), (370, 369, 384, 385), (363, 362, 377, 378), (371, 370, 385, 386), (364, 363, 378, 379), (372, 371, 386, 387), (365, 364, 379, 380), (373, 372, 387, 388), (366, 365, 380, 381), (367, 366, 381, 382), (360, 359, 374, 375), (368, 367, 382, 383), (361, 360, 375, 376), (388, 387, 402, 403), (381, 380, 395, 396), (382, 381, 396, 397), (375, 374, 389, 390), (383, 382, 397, 398), (376, 375, 390, 391), (384, 383, 398, 399), (377, 376, 391, 392), (385, 384, 399, 400), (378, 377, 392, 393), (386, 385, 400, 401), (379, 378, 393, 394), (387, 386, 401, 402), (380, 379, 394, 395), (392, 391, 406, 407), (400, 399, 414, 415), (393, 392, 407, 408), (401, 400, 415, 416), (394, 393, 408, 409), (402, 401, 416, 417), (395, 394, 409, 410), (403, 402, 417, 418), (396, 395, 410, 411), (397, 396, 411, 412), (390, 389, 404, 405), (398, 397, 412, 413), (391, 390, 405, 406), (399, 398, 413, 414), (411, 410, 425, 426), (412, 411, 426, 427), (405, 404, 419, 420), (413, 412, 427, 428), (406, 405, 420, 421), (414, 413, 428, 429), (407, 406, 421, 422), (415, 414, 429, 430), (408, 407, 422, 423), (416, 415, 430, 431), (409, 408, 423, 424), (417, 416, 431, 432), (410, 409, 424, 425), (418, 417, 432, 433), (430, 429, 444, 445), (423, 422, 437, 438), (431, 430, 445, 446), (424, 423, 438, 439), (432, 431, 446, 447), (425, 424, 439, 440), (433, 432, 447, 448), (426, 425, 440, 441), (427, 426, 441, 442), (420, 419, 434, 435), (428, 427, 442, 443), (421, 420, 435, 436), (429, 428, 443, 444), (422, 421, 436, 437), (442, 441, 456, 457), (435, 434, 449, 450), (443, 442, 457, 458), (436, 435, 450, 451), (444, 443, 458, 459), (437, 436, 451, 452), (445, 444, 459, 460), (438, 437, 452, 453), (446, 445, 460, 461), (439, 438, 453, 454), (447, 446, 461, 462), (440, 439, 454, 455), (448, 447, 462, 463), (441, 440, 455, 456), (453, 452, 468, 469), (461, 460, 476, 477), (454, 453, 469, 470), (462, 461, 477, 478), (455, 454, 470, 471), (463, 462, 478, 479), (456, 455, 471, 472), (457, 456, 472, 473), (450, 449, 465, 466), (458, 457, 473, 474), (451, 450, 466, 467), (459, 458, 474, 475), (452, 451, 467, 468), (460, 459, 475, 476), (473, 472, 487, 488), (466, 465, 480, 481), (474, 473, 488, 489), (467, 466, 481, 482), (475, 474, 489, 490), (468, 467, 482, 483), (476, 475, 490, 491), (469, 468, 483, 484), (477, 476, 491, 492), (470, 469, 484, 485), (478, 477, 492, 493), (471, 470, 485, 486), (479, 478, 493, 494), (472, 471, 486, 487), (495, 497, 496), (497, 495, 498, 500), (500, 498, 499), (500, 499, 496, 497), (498, 495, 496, 499), (13, 464, 28), (343, 27, 42), (28, 464, 43), (343, 42, 57), (43, 464, 58), (343, 57, 72), (58, 464, 73), (343, 72, 87), (343, 87, 102), (73, 464, 88), (88, 464, 103), (343, 102, 117), (103, 464, 118), (343, 117, 132), (118, 464, 133), (343, 132, 147), (133, 464, 148), (343, 147, 162), (148, 464, 163), (343, 162, 177), (163, 464, 178), (343, 177, 192), (178, 464, 193), (343, 192, 207), (193, 464, 208), (343, 207, 222), (208, 464, 223), (343, 222, 237), (223, 464, 238), (343, 237, 252), (238, 464, 253), (343, 252, 267), (253, 464, 268), (343, 267, 282), (268, 464, 283), (343, 282, 297), (283, 464, 298), (343, 297, 312), (298, 464, 313), (343, 312, 327), (313, 464, 328), (343, 327, 342), (328, 464, 344), (343, 342, 358), (344, 464, 359), (343, 358, 373), (359, 464, 374), (343, 373, 388), (374, 464, 389), (343, 388, 403), (389, 464, 404), (343, 403, 418), (404, 464, 419), (343, 418, 433), (419, 464, 434), (343, 433, 448), (434, 464, 449), (343, 448, 463), (449, 464, 465), (343, 463, 479), (465, 464, 480), (343, 479, 494), (492, 491, 24, 25), (485, 484, 17, 18), (493, 492, 25, 26), (486, 485, 18, 19), (494, 493, 26, 27), (487, 486, 19, 20), (480, 464, 13), (343, 494, 27), (488, 487, 20, 21), (481, 480, 13, 14), (489, 488, 21, 22), (482, 481, 14, 15), (490, 489, 22, 23), (483, 482, 15, 16), (491, 490, 23, 24), (484, 483, 16, 17), (509, 508, 533), (506, 533, 507), (504, 505, 533), (502, 503, 533), (501, 532, 533), (530, 533, 531), (528, 533, 529), (526, 527, 533), (524, 525, 533), (523, 533, 522), (520, 533, 521), (518, 519, 533), (516, 517, 533), (514, 515, 533), (512, 533, 513), (510, 511, 533), (542, 566, 541), (539, 540, 566), (537, 566, 538), (535, 566, 536), (534, 566, 565), (563, 564, 566), (561, 562, 566), (559, 566, 560), (557, 566, 558), (556, 555, 566), (553, 554, 566), (551, 566, 552), (549, 566, 550), (547, 566, 548), (545, 546, 566), (543, 566, 544), (518, 533, 566, 551), (513, 533, 566, 546), (533, 505, 538, 566), (515, 514, 547, 548), (533, 527, 560, 566), (530, 531, 564, 563), (533, 532, 565, 566), (517, 516, 549, 550), (514, 533, 566, 547), (503, 502, 535, 536), (533, 519, 552, 566), (519, 518, 551, 552), (533, 528, 561, 566), (532, 501, 534, 565), (533, 506, 539, 566), (533, 515, 548, 566), (505, 504, 537, 538), (501, 533, 566, 534), (533, 520, 553, 566), (520, 521, 554, 553), (502, 533, 566, 535), (510, 533, 566, 543), (507, 533, 566, 540), (529, 533, 566, 562), (506, 507, 540, 539), (509, 533, 566, 542), (521, 533, 566, 554), (523, 522, 555, 556), (516, 533, 566, 549), (524, 533, 566, 557), (533, 508, 541, 566), (533, 503, 536, 566), (508, 509, 542, 541), (533, 523, 556, 566), (522, 533, 566, 555), (525, 524, 557, 558), (533, 530, 563, 566), (533, 511, 544, 566), (533, 517, 550, 566), (511, 510, 543, 544), (533, 525, 558, 566), (527, 526, 559, 560), (504, 533, 566, 537), (533, 512, 545, 566), (531, 533, 566, 564), (512, 513, 546, 545), (526, 533, 566, 559), (528, 529, 562, 561), (6, 572, 1), (6, 1, 569), (4, 573, 1), (1, 575, 568), (574, 576, 1), (571, 2, 568, 575), (1, 576, 567), (0, 567, 576, 574), (1, 0, 574), (570, 577, 573, 4), (0, 1, 567), (2, 571, 1), (569, 1, 578), (571, 575, 1), (1, 573, 577), (582, 590, 588, 580), (586, 594, 590, 582), (580, 588, 592, 584), (584, 592, 594, 586), (585, 583, 584, 586), (581, 585, 586, 582), (579, 580, 584, 583), (579, 581, 582, 580), (587, 588, 590, 589), (589, 590, 594, 593), (593, 594, 592, 591), (587, 591, 592, 588), (585, 593, 591, 583), (583, 591, 587, 579), (579, 587, 589, 581), (581, 589, 593, 585), (598, 606, 604, 596), (602, 610, 606, 598), (596, 604, 608, 600), (600, 608, 610, 602), (601, 599, 600, 602), (597, 601, 602, 598), (595, 596, 600, 599), (595, 597, 598, 596), (603, 604, 606, 605), (605, 606, 610, 609), (609, 610, 608, 607), (603, 607, 608, 604), (601, 609, 607, 599), (599, 607, 603, 595), (595, 603, 605, 597), (597, 605, 609, 601), (614, 622, 620, 612), (618, 626, 622, 614), (612, 620, 624, 616), (616, 624, 626, 618), (617, 615, 616, 618), (613, 617, 618, 614), (611, 612, 616, 615), (611, 613, 614, 612), (619, 620, 622, 621), (621, 622, 626, 625), (625, 626, 624, 623), (619, 623, 624, 620), (617, 625, 623, 615), (615, 623, 619, 611), (611, 619, 621, 613), (613, 621, 625, 617), (630, 638, 636, 628), (634, 642, 638, 630), (628, 636, 640, 632), (632, 640, 642, 634), (633, 631, 632, 634), (629, 633, 634, 630), (627, 628, 632, 631), (627, 629, 630, 628), (635, 636, 638, 637), (637, 638, 642, 641), (641, 642, 640, 639), (635, 639, 640, 636), (633, 641, 639, 631), (631, 639, 635, 627), (627, 635, 637, 629), (629, 637, 641, 633), (646, 654, 652, 644), (650, 658, 654, 646), (644, 652, 656, 648), (648, 656, 658, 650), (649, 647, 648, 650), (645, 649, 650, 646), (643, 644, 648, 647), (643, 645, 646, 644), (651, 652, 654, 653), (653, 654, 658, 657), (657, 658, 656, 655), (651, 655, 656, 652), (649, 657, 655, 647), (647, 655, 651, 643), (643, 651, 653, 645), (645, 653, 657, 649)])
me_cube_001.polygons.foreach_set('material_index', [0, 0, 0, 0, 1, 0, 0, 1, 1, 1, 1, 0, 0, 0, 0, 0, 0, 0, 0, 0, 0, 0, 0, 0, 0, 0, 0, 0, 0, 0, 0, 0, 0, 0, 0, 0, 0, 0, 0, 0, 0, 0, 0, 0, 0, 0, 0, 0, 0, 0, 0, 0, 0, 0, 0, 0, 0, 0, 0, 0, 0, 0, 0, 0, 0, 0, 0, 0, 0, 0, 0, 0, 0, 0, 0, 0, 0, 0, 0, 0, 0, 0, 0, 0, 0, 0, 0, 0, 0, 0, 0, 0, 0, 0, 0, 0, 0, 0, 0, 0, 0, 0, 0, 0, 0, 0, 0, 0, 0, 0, 0, 0, 0, 0, 0, 0, 0, 0, 0, 0, 0, 0, 0, 0, 0, 0, 0, 0, 0, 0, 0, 0, 0, 0, 0, 0, 0, 0, 0, 0, 0, 0, 0, 0, 0, 0, 0, 0, 0, 0, 0, 0, 0, 0, 0, 0, 0, 0, 0, 0, 0, 0, 0, 0, 0, 0, 0, 0, 0, 0, 0, 0, 0, 0, 0, 0, 0, 0, 0, 0, 0, 0, 0, 0, 0, 0, 0, 0, 0, 0, 0, 0, 0, 0, 0, 0, 0, 0, 0, 0, 0, 0, 0, 0, 0, 0, 0, 0, 0, 0, 0, 0, 0, 0, 0, 0, 0, 0, 0, 0, 0, 0, 0, 0, 0, 0, 0, 0, 0, 0, 0, 0, 0, 0, 0, 0, 0, 0, 0, 0, 0, 0, 0, 0, 0, 0, 0, 0, 0, 0, 0, 0, 0, 0, 0, 0, 0, 0, 0, 0, 0, 0, 0, 0, 0, 0, 0, 0, 0, 0, 0, 0, 0, 0, 0, 0, 0, 0, 0, 0, 0, 0, 0, 0, 0, 0, 0, 0, 0, 0, 0, 0, 0, 0, 0, 0, 0, 0, 0, 0, 0, 0, 0, 0, 0, 0, 0, 0, 0, 0, 0, 0, 0, 0, 0, 0, 0, 0, 0, 0, 0, 0, 0, 0, 0, 0, 0, 0, 0, 0, 0, 0, 0, 0, 0, 0, 0, 0, 0, 0, 0, 0, 0, 0, 0, 0, 0, 0, 0, 0, 0, 0, 0, 0, 0, 0, 0, 0, 0, 0, 0, 0, 0, 0, 0, 0, 0, 0, 0, 0, 0, 0, 0, 0, 0, 0, 0, 0, 0, 0, 0, 0, 0, 0, 0, 0, 0, 0, 0, 0, 0, 0, 0, 0, 0, 0, 0, 0, 0, 0, 0, 0, 0, 0, 0, 0, 0, 0, 0, 0, 0, 0, 0, 0, 0, 0, 0, 0, 0, 0, 0, 0, 0, 0, 0, 0, 0, 0, 0, 0, 0, 0, 0, 0, 0, 0, 0, 0, 0, 0, 0, 0, 0, 0, 0, 0, 0, 0, 0, 0, 0, 0, 0, 0, 0, 0, 0, 0, 0, 0, 0, 0, 0, 0, 0, 0, 0, 0, 0, 0, 0, 0, 0, 0, 0, 0, 0, 0, 0, 0, 0, 0, 0, 0, 0, 0, 0, 0, 0, 0, 0, 0, 0, 0, 0, 0, 0, 0, 0, 0, 0, 0, 0, 0, 0, 0, 0, 0, 0, 0, 0, 0, 0, 0, 0, 0, 0, 0, 0, 0, 0, 0, 0, 0, 0, 0, 0, 0, 0, 0, 0, 0, 0, 0, 0, 0, 0, 0, 0, 0, 0, 0, 0, 0, 0, 0, 0, 0, 0, 0, 0, 0, 0, 0, 0, 0, 0, 0, 0, 0, 0, 0, 0, 0, 0, 0, 0, 0, 0, 0, 0, 0, 0, 0, 0, 0, 0, 0, 0, 0, 0, 0, 0, 0, 0, 0, 0, 0, 0, 0, 0, 0, 0, 0, 0, 0, 0, 0, 0, 0, 0, 0, 0, 0, 0, 0, 0, 0, 1, 1, 1, 1, 1, 1, 1, 1, 1, 1, 1, 1, 1, 1, 1, 1, 1, 1, 1, 1, 1, 1, 1, 1, 1, 1, 1, 1, 1, 1, 1, 1, 1, 1, 1, 1, 1, 1, 1, 1, 1, 1, 1, 1, 1, 1, 1, 1, 1, 1, 1, 1, 1, 1, 1, 1, 1, 1, 1, 1, 1, 1, 1, 1, 1, 1, 1, 1, 1, 1, 1, 1, 1, 1, 1, 1, 1, 1, 1, 1, 1, 1, 1, 1, 1, 1, 1, 1, 1, 1, 1, 1, 1, 1, 1])
me_cube_001.materials.append(mat_wind_mill)
me_cube_001.materials.append(mat_wind_mill_body)
me_cube_001.use_remesh_preserve_volume = False
me_cube_001.use_remesh_preserve_attributes = False
me_cube_001.use_mirror_vertex_groups = False
me_cube_001.update()

# ---- objects
ob_wind_mill = bpy.data.objects.new('Wind Mill', me_cube_001)

# ---- transforms, parenting, visibility, modifiers, constraints
ob_wind_mill.location = (0.0, 0.0, 11.25)
ob_wind_mill.scale = (2.677, 2.677, 10.85)
ob_wind_mill.lineart.crease_threshold = 0.0

# ---- collection membership
col_collection_1.objects.link(ob_wind_mill)

# ---- scene / render settings (as saved in the file)
scene.frame_start = 1; scene.frame_end = 250; scene.frame_set(1)
scene.render.engine = 'BLENDER_EEVEE_NEXT'
scene.render.resolution_percentage = 50
scene.render.dither_intensity = 0.0
scene.cycles.use_denoising = False
scene.cycles.samples = 10
scene.cycles.sampling_pattern = 'TABULATED_SOBOL'
scene.cycles.light_sampling_threshold = 0.0
scene.cycles.use_adaptive_sampling = False
scene.cycles.use_light_tree = False
scene.cycles.blur_glossy = 0.0
scene.cycles.pixel_filter_type = 'GAUSSIAN'
scene.cycles.sample_clamp_indirect = 0.0
scene.view_settings.view_transform = 'Standard'
bpy.context.view_layer.update()

# ---- added for rendering (the .blend has no active camera and no usable light): camera, sun
cam_auto = bpy.data.cameras.new('AutoCamera')
cam_auto.lens = 50.0
cam_auto.sensor_width = 36.0
cam_auto.clip_end = 1000.0
ob_auto_camera = bpy.data.objects.new('AutoCamera', cam_auto)
scene.collection.objects.link(ob_auto_camera)
ob_auto_camera.location = (24.8505, -29.5549, 32.8835)
ob_auto_camera.rotation_euler = (1.09748, -7.21219e-08, 0.694738)
scene.camera = ob_auto_camera
light_auto_sun = bpy.data.lights.new('AutoSun', 'SUN')
light_auto_sun.energy = 3.0
light_auto_sun.angle = 0.0523599
ob_auto_sun = bpy.data.objects.new('AutoSun', light_auto_sun)
scene.collection.objects.link(ob_auto_sun)
ob_auto_sun.rotation_euler = (0.872665, 0.174533, 0.523599)
bpy.context.view_layer.update()
